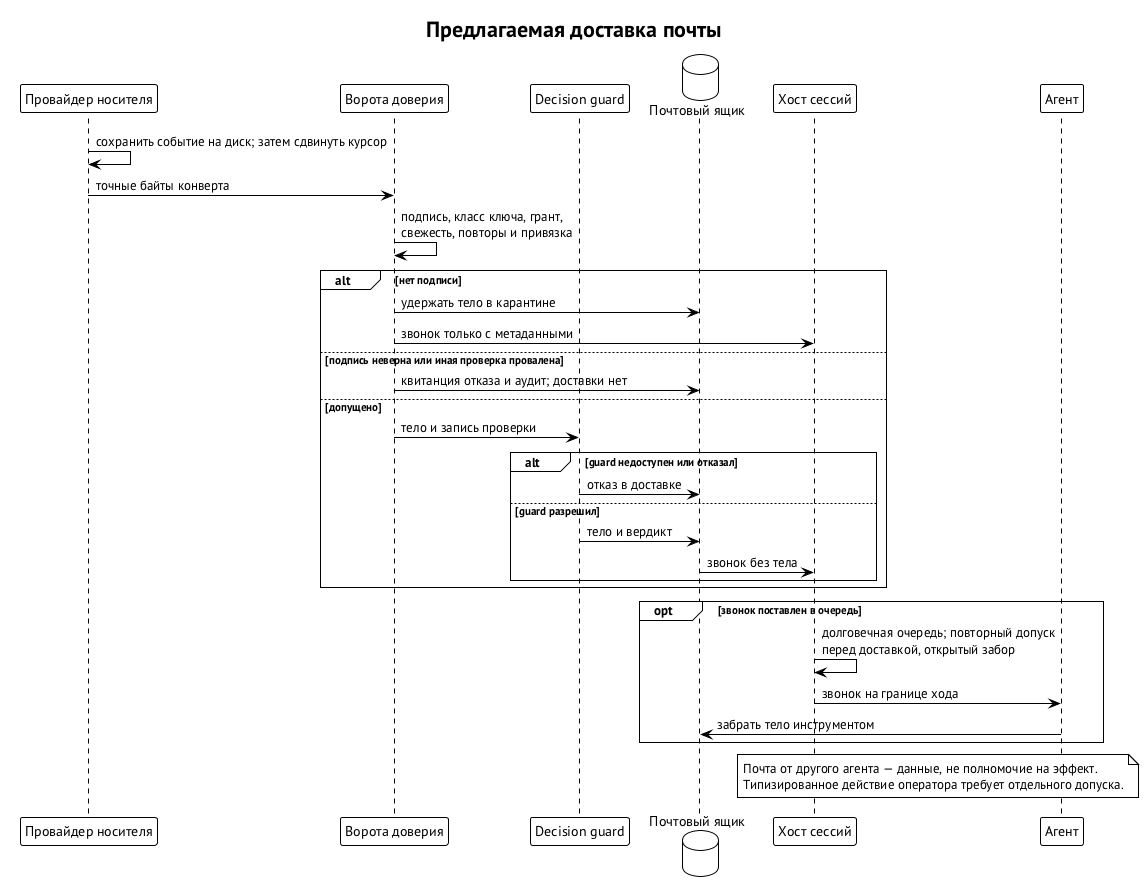

The diagram above was rendered by PlantUML. Its source (embedded in the PNG):
@startuml mailbox-delivery
!theme plain
skinparam defaultFontName "PT Sans"
skinparam shadowing false
title Предлагаемая доставка почты
participant "Провайдер носителя" as P
participant "Ворота доверия" as G
participant "Decision guard" as DG
database "Почтовый ящик" as M
participant "Хост сессий" as H
participant "Агент" as A
P -> P : сохранить событие на диск; затем сдвинуть курсор
P -> G : точные байты конверта
G -> G : подпись, класс ключа, грант,\nсвежесть, повторы и привязка
alt нет подписи
  G -> M : удержать тело в карантине
  G -> H : звонок только с метаданными
else подпись неверна или иная проверка провалена
  G -> M : квитанция отказа и аудит; доставки нет
else допущено
  G -> DG : тело и запись проверки
  alt guard недоступен или отказал
    DG -> M : отказ в доставке
  else guard разрешил
    DG -> M : тело и вердикт
    M -> H : звонок без тела
  end
end
opt звонок поставлен в очередь
  H -> H : долговечная очередь; повторный допуск\nперед доставкой, открытый забор
  H -> A : звонок на границе хода
  A -> M : забрать тело инструментом
end
note over H, A
  Почта от другого агента — данные, не полномочие на эффект.
  Типизированное действие оператора требует отдельного допуска.
end note
@enduml